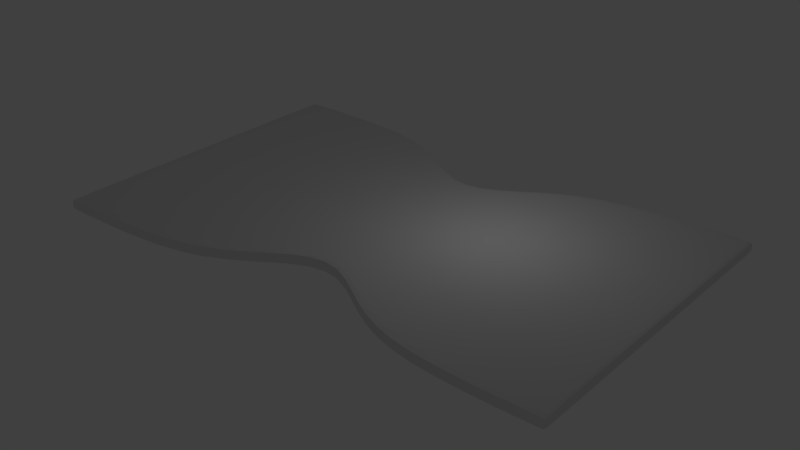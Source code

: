 # Source: lvl_2_cerrado.blend  (saved by Blender 2.79.0; exported with 4.5.12 LTS)
import bpy
from mathutils import Matrix  # noqa: F401  (used for matrix-valued properties, if any)

bpy.ops.wm.read_factory_settings(use_empty=True)
scene = bpy.context.scene
scene.name = 'Scene'

# ---- collections
col_collection_1 = bpy.data.collections.new('Collection 1'); scene.collection.children.link(col_collection_1)

# ---- world
world_world = bpy.data.worlds.new('World'); scene.world = world_world
world_world.color = (0.05088, 0.05088, 0.05088)
world_world.use_sun_shadow = False
world_world.sun_shadow_jitter_overblur = 0.0
world_world.cycles.sampling_method = 'MANUAL'

# ---- lights
light_lamp = bpy.data.lights.new('Lamp', 'POINT')
light_lamp.transmission_factor = 0.0
light_lamp.cutoff_distance = 30.0
light_lamp.energy = 100.0
light_lamp.shadow_buffer_clip_start = 1.001
light_lamp.shadow_soft_size = 0.1
light_lamp.shadow_maximum_resolution = 0.006
light_lamp.use_absolute_resolution = True

# ---- meshes
me_plane = bpy.data.meshes.new('Plane')
me_plane.from_pydata([(-1.0, -1.0, -0.5), (1.0, -1.0, -0.5), (-1.0, 1.0, -0.5), (1.0, 1.0, -0.5), (-0.5, -1.0, -0.5), (0.0, -0.5, -0.5), (0.5, -1.0, -0.5), (0.5, 1.0, -0.5), (0.0, 0.5, -0.5), (-0.5, 1.0, -0.5), (-0.25, -0.825, -0.5), (-0.25, 0.825, -0.5), (0.25, -0.825, -0.5), (0.25, 0.825, -0.5), (-1.0, 1.0, -0.5), (-1.0, -1.0, -0.5), (1.0, -1.0, -0.5), (1.0, 1.0, -0.5), (-1.0, -1.0, -0.5), (1.0, -1.0, -0.5), (-0.5, -1.0, -0.5), (0.0, -0.5, -0.5), (0.5, -1.0, -0.5), (-0.25, -0.825, -0.5), (0.25, -0.825, -0.5), (-1.0, -1.0, -0.5), (1.0, -1.0, -0.5), (1.0, 1.0, -0.5), (-0.5, 1.0, -0.5), (0.0, 0.5, -0.5), (0.5, 1.0, -0.5), (-0.25, 0.825, -0.5), (0.25, 0.825, -0.5), (-1.0, 1.0, -0.5), (1.0, 1.0, -0.5), (-1.0, 1.0, -0.5), (-1.0, -1.0, 0.5), (1.0, -1.0, 0.5), (-1.0, 1.0, 0.5), (1.0, 1.0, 0.5), (-0.5, -1.0, 0.5), (0.0, -0.5, 0.5), (0.5, -1.0, 0.5), (0.5, 1.0, 0.5), (0.0, 0.5, 0.5), (-0.5, 1.0, 0.5), (-0.25, -0.825, 0.5), (-0.25, 0.825, 0.5), (0.25, -0.825, 0.5), (0.25, 0.825, 0.5), (-1.0, 1.0, 0.5), (-1.0, -1.0, 0.5), (1.0, -1.0, 0.5), (1.0, 1.0, 0.5), (-1.0, -1.0, 0.5), (1.0, -1.0, 0.5), (-0.5, -1.0, 0.5), (0.0, -0.5, 0.5), (0.5, -1.0, 0.5), (-0.25, -0.825, 0.5), (0.25, -0.825, 0.5), (-1.0, -1.0, 0.5), (1.0, -1.0, 0.5), (1.0, 1.0, 0.5), (-0.5, 1.0, 0.5), (0.0, 0.5, 0.5), (0.5, 1.0, 0.5), (-0.25, 0.825, 0.5), (0.25, 0.825, 0.5), (-1.0, 1.0, 0.5), (1.0, 1.0, 0.5), (-1.0, 1.0, 0.5)], [], [(34, 17, 3, 27), (33, 14, 9, 28), (31, 11, 8, 29), (32, 13, 7, 30), (28, 9, 11, 31), (29, 8, 13, 32), (35, 2, 14, 33), (30, 7, 17, 34), (6, 22, 26, 16), (0, 18, 25, 15), (5, 21, 24, 12), (4, 20, 23, 10), (12, 24, 22, 6), (10, 23, 21, 5), (15, 25, 20, 4), (16, 26, 19, 1), (22, 30, 34, 26), (18, 35, 33, 25), (21, 29, 32, 24), (20, 28, 31, 23), (24, 32, 30, 22), (23, 31, 29, 21), (25, 33, 28, 20), (26, 34, 27, 19), (70, 63, 39, 53), (69, 64, 45, 50), (67, 65, 44, 47), (68, 66, 43, 49), (64, 67, 47, 45), (65, 68, 49, 44), (71, 69, 50, 38), (66, 70, 53, 43), (42, 52, 62, 58), (36, 51, 61, 54), (41, 48, 60, 57), (40, 46, 59, 56), (48, 42, 58, 60), (46, 41, 57, 59), (51, 40, 56, 61), (52, 37, 55, 62), (58, 62, 70, 66), (54, 61, 69, 71), (57, 60, 68, 65), (56, 59, 67, 64), (60, 58, 66, 68), (59, 57, 65, 67), (61, 56, 64, 69), (62, 55, 63, 70), (13, 8, 44, 49), (3, 17, 53, 39), (16, 1, 37, 52), (5, 12, 48, 41), (11, 9, 45, 47), (27, 3, 39, 63), (7, 13, 49, 43), (35, 18, 54, 71), (14, 2, 38, 50), (1, 19, 55, 37), (15, 4, 40, 51), (9, 14, 50, 45), (19, 27, 63, 55), (10, 5, 41, 46), (0, 15, 51, 36), (2, 35, 71, 38), (4, 10, 46, 40), (12, 6, 42, 48), (8, 11, 47, 44), (17, 7, 43, 53), (6, 16, 52, 42), (18, 0, 36, 54)])
_uv = me_plane.uv_layers.new(name='UVMap')
_uv.uv.foreach_set('vector', [0.0, 0.0, 0.0, 0.0, 0.0, 0.0, 0.0, 0.0, 0.0, 0.0, 0.0, 0.0, 0.0, 0.0, 0.0, 0.0, 0.0, 0.0, 0.0, 0.0, 0.0, 0.0, 0.0, 0.0, 0.0, 0.0, 0.0, 0.0, 0.0, 0.0, 0.0, 0.0, 0.0, 0.0, 0.0, 0.0, 0.0, 0.0, 0.0, 0.0, 0.0, 0.0, 0.0, 0.0, 0.0, 0.0, 0.0, 0.0, 0.0, 0.0, 0.0, 0.0, 0.0, 0.0, 0.0, 0.0, 0.0, 0.0, 0.0, 0.0, 0.0, 0.0, 0.0, 0.0, 0.0, 0.0, 0.0, 0.0, 0.0, 0.0, 0.0, 0.0, 0.0, 0.0, 0.0, 0.0, 0.0, 0.0, 0.0, 0.0, 0.0, 0.0, 0.0, 0.0, 0.0, 0.0, 0.0, 0.0, 0.0, 0.0, 0.0, 0.0, 0.0, 0.0, 0.0, 0.0, 0.0, 0.0, 0.0, 0.0, 0.0, 0.0, 0.0, 0.0, 0.0, 0.0, 0.0, 0.0, 0.0, 0.0, 0.0, 0.0, 0.0, 0.0, 0.0, 0.0, 0.0, 0.0, 0.0, 0.0, 0.0, 0.0, 0.0, 0.0, 0.0, 0.0, 0.0, 0.0, 0.1156, 0.0, 0.1156, 0.5, 2.756e-08, 0.5, 0.0, 2.98e-08, 0.0, 0.0, 0.0, 0.0, 0.0, 0.0, 0.0, 0.0, 0.2312, 0.125, 0.2312, 0.375, 0.1734, 0.4562, 0.1734, 0.04375, 0.3468, 0.0, 0.3468, 0.5, 0.289, 0.4562, 0.289, 0.04375, 0.1734, 0.04375, 0.1734, 0.4562, 0.1156, 0.5, 0.1156, 0.0, 0.289, 0.04375, 0.289, 0.4562, 0.2312, 0.375, 0.2312, 0.125, 0.4624, 0.0, 0.4624, 0.5, 0.3468, 0.5, 0.3468, 0.0, 0.0, 0.0, 0.0, 0.0, 0.0, 0.0, 0.0, 0.0, 0.0, 0.0, 0.0, 0.0, 0.0, 0.0, 0.0, 0.0, 0.0, 0.0, 0.0, 0.0, 0.0, 0.0, 0.0, 0.0, 0.0, 0.0, 0.0, 0.0, 0.0, 0.0, 0.0, 0.0, 0.0, 0.0, 0.0, 0.0, 0.0, 0.0, 0.0, 0.0, 0.0, 0.0, 0.0, 0.0, 0.0, 0.0, 0.0, 0.0, 0.0, 0.0, 0.0, 0.0, 0.0, 0.0, 0.0, 0.0, 0.0, 0.0, 0.0, 0.0, 0.0, 0.0, 0.0, 0.0, 0.0, 0.0, 0.0, 0.0, 0.0, 0.0, 0.0, 0.0, 0.0, 0.0, 0.0, 0.0, 0.0, 0.0, 0.0, 0.0, 0.0, 0.0, 0.0, 0.0, 0.0, 0.0, 0.0, 0.0, 0.0, 0.0, 0.0, 0.0, 0.0, 0.0, 0.0, 0.0, 0.0, 0.0, 0.0, 0.0, 0.0, 0.0, 0.0, 0.0, 0.0, 0.0, 0.0, 0.0, 0.0, 0.0, 0.0, 0.0, 0.0, 0.0, 0.0, 0.0, 0.0, 0.0, 0.0, 0.0, 0.0, 0.0, 0.0, 0.0, 0.0, 0.0, 0.0, 0.0, 0.0, 0.0, 0.0, 0.0, 0.0, 0.0, 0.0, 0.0, 0.1156, 1.0, 2.756e-08, 1.0, 0.0, 0.5, 0.1156, 0.5, 0.0, 0.0, 0.0, 0.0, 0.0, 0.0, 0.0, 0.0, 0.2312, 0.875, 0.1734, 0.9562, 0.1734, 0.5437, 0.2312, 0.625, 0.3468, 1.0, 0.289, 0.9562, 0.289, 0.5437, 0.3468, 0.5, 0.1734, 0.9562, 0.1156, 1.0, 0.1156, 0.5, 0.1734, 0.5437, 0.289, 0.9562, 0.2312, 0.875, 0.2312, 0.625, 0.289, 0.5437, 0.4624, 1.0, 0.3468, 1.0, 0.3468, 0.5, 0.4624, 0.5, 0.0, 0.0, 0.0, 0.0, 0.0, 0.0, 0.0, 0.0, 0.9422, 1.0, 0.8671, 1.0, 0.8671, 0.75, 0.9422, 0.75, 0.0, 0.0, 0.0, 0.0, 0.0, 0.0, 0.0, 0.0, 0.0, 0.0, 0.0, 0.0, 0.0, 0.0, 0.0, 0.0, 0.9422, 0.75, 0.8671, 0.75, 0.8671, 0.5, 0.9422, 0.5, 0.6936, 0.75, 0.6358, 0.75, 0.6358, 0.5, 0.6936, 0.5, 0.0, 0.0, 0.0, 0.0, 0.0, 0.0, 0.0, 0.0, 0.7514, 0.75, 0.6936, 0.75, 0.6936, 0.5, 0.7514, 0.5, 0.9249, 0.0, 0.9249, 0.5, 0.6936, 0.5, 0.6936, 0.0, 0.0, 0.0, 0.0, 0.0, 0.0, 0.0, 0.0, 0.0, 0.0, 0.0, 0.0, 0.0, 0.0, 0.0, 0.0, 0.0, 0.8671, 1.0, 0.7514, 1.0, 0.7514, 0.75, 0.8671, 0.75, 0.6358, 0.75, 0.5202, 0.75, 0.5202, 0.5, 0.6358, 0.5, 0.6936, 0.0, 0.6936, 0.5, 0.4624, 0.5, 0.4624, 8.941e-08, 0.9249, 0.0, 1.0, 1.49e-08, 1.0, 0.25, 0.9249, 0.25, 0.0, 0.0, 0.0, 0.0, 0.0, 0.0, 0.0, 0.0, 0.0, 0.0, 0.0, 0.0, 0.0, 0.0, 0.0, 0.0, 0.7514, 1.0, 0.6936, 1.0, 0.6936, 0.75, 0.7514, 0.75, 0.6936, 1.0, 0.6358, 1.0, 0.6358, 0.75, 0.6936, 0.75, 0.9249, 0.25, 1.0, 0.25, 1.0, 0.5, 0.9249, 0.5, 0.8671, 0.75, 0.7514, 0.75, 0.7514, 0.5, 0.8671, 0.5, 0.6358, 1.0, 0.5202, 1.0, 0.5202, 0.75, 0.6358, 0.75, 0.0, 0.0, 0.0, 0.0, 0.0, 0.0, 0.0, 0.0])
me_plane.use_remesh_preserve_volume = False
me_plane.use_remesh_preserve_attributes = False
me_plane.use_mirror_vertex_groups = False
me_plane.update()

# ---- objects
ob_plane = bpy.data.objects.new('Plane', me_plane)
ob_lamp = bpy.data.objects.new('Lamp', light_lamp)

# ---- transforms, parenting, visibility, modifiers, constraints
ob_plane.location = (0.0, 0.0, 0.0)
ob_plane.scale = (12.0, 7.5, 0.5)
ob_plane.lineart.crease_threshold = 0.0
_m = ob_plane.modifiers.new('Subsurf', 'SUBSURF')
_m.uv_smooth = 'PRESERVE_CORNERS'
_m.quality = 2
_m.show_only_control_edges = False
ob_lamp.location = (4.076, 1.005, 5.904)
ob_lamp.rotation_euler = (0.6503, 0.05522, 1.866)
ob_lamp.lock_rotations_4d = False
ob_lamp.empty_display_type = 'ARROWS'
ob_lamp.color = (0.0, 0.0, 0.0, 0.0)
ob_lamp.lineart.crease_threshold = 0.0

# ---- collection membership
col_collection_1.objects.link(ob_plane)
col_collection_1.objects.link(ob_lamp)

# ---- scene / render settings (as saved in the file)
scene.frame_start = 1; scene.frame_end = 250; scene.frame_set(1)
scene.render.engine = 'BLENDER_EEVEE_NEXT'
scene.render.resolution_percentage = 50
scene.render.dither_intensity = 0.0
scene.cycles.use_denoising = False
scene.cycles.samples = 128
scene.cycles.sampling_pattern = 'TABULATED_SOBOL'
scene.cycles.use_adaptive_sampling = False
scene.cycles.use_light_tree = False
scene.cycles.blur_glossy = 0.0
scene.cycles.sample_clamp_indirect = 0.0
scene.view_settings.view_transform = 'Standard'
bpy.context.view_layer.update()

# ---- added for rendering (the .blend has no active camera): camera
cam_auto = bpy.data.cameras.new('AutoCamera')
cam_auto.lens = 50.0
cam_auto.sensor_width = 36.0
cam_auto.clip_end = 1000.0
ob_auto_camera = bpy.data.objects.new('AutoCamera', cam_auto)
scene.collection.objects.link(ob_auto_camera)
ob_auto_camera.location = (26.1897, -31.4277, 20.9518)
ob_auto_camera.rotation_euler = (1.09748, -7.21219e-08, 0.694738)
scene.camera = ob_auto_camera
bpy.context.view_layer.update()
